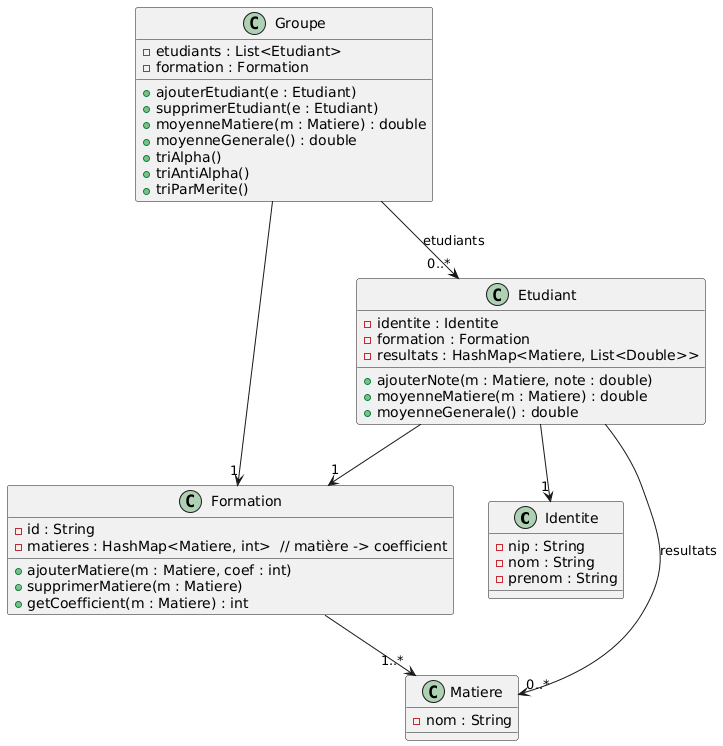

The diagram above was rendered by PlantUML. Its source (embedded in the PNG):
@startuml
class Identite {
  - nip : String
  - nom : String
  - prenom : String
}

class Matiere {
  - nom : String
}

class Formation {
  - id : String
  - matieres : HashMap<Matiere, int>  // matière -> coefficient
  + ajouterMatiere(m : Matiere, coef : int)
  + supprimerMatiere(m : Matiere)
  + getCoefficient(m : Matiere) : int
}

class Etudiant {
  - identite : Identite
  - formation : Formation
  - resultats : HashMap<Matiere, List<Double>>
  + ajouterNote(m : Matiere, note : double)
  + moyenneMatiere(m : Matiere) : double
  + moyenneGenerale() : double
}

class Groupe {
  - etudiants : List<Etudiant>
  - formation : Formation
  + ajouterEtudiant(e : Etudiant)
  + supprimerEtudiant(e : Etudiant)
  + moyenneMatiere(m : Matiere) : double
  + moyenneGenerale() : double
  + triAlpha()
  + triAntiAlpha()
  + triParMerite()
}

' Relations
Etudiant --> "1" Identite
Etudiant --> "1" Formation
Etudiant --> "0..*" Matiere : resultats
Formation --> "1..*" Matiere
Groupe --> "0..*" Etudiant : etudiants
Groupe --> "1" Formation
@enduml